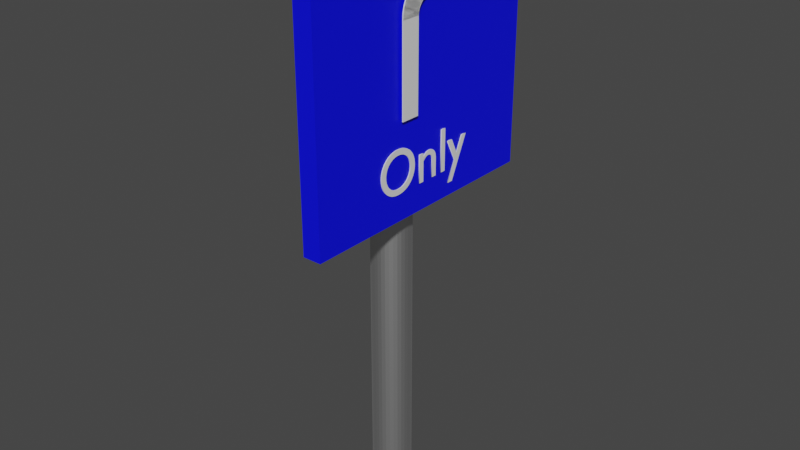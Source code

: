 # Source: RightOnly.blend  (saved by Blender 2.81.16; exported with 4.5.12 LTS)
import bpy
from mathutils import Matrix  # noqa: F401  (used for matrix-valued properties, if any)

bpy.ops.wm.read_factory_settings(use_empty=True)
scene = bpy.context.scene
scene.name = 'Scene'

# ---- collections
col_collection = bpy.data.collections.new('Collection'); scene.collection.children.link(col_collection)

# ---- materials (node trees are filled in below, after node groups)
mat_metallic = bpy.data.materials.new('Metallic')
mat_metallic.use_transparent_shadow = False
mat_bg = bpy.data.materials.new('BG')
mat_bg.use_transparent_shadow = False

# ---- material node trees
mat_metallic.use_nodes = True; mat_metallic.node_tree.nodes.clear()
_N = mat_metallic.node_tree.nodes; _L = mat_metallic.node_tree.links
n0 = _N.new('ShaderNodeOutputMaterial'); n0.name = 'Material Output'; n0.location = (300, 300)
n1 = _N.new('ShaderNodeBsdfPrincipled'); n1.name = 'Principled BSDF'; n1.location = (10, 300)
n1.distribution = 'GGX'
n1.subsurface_method = 'BURLEY'
n1.inputs[1].default_value = 1.0
n1.inputs[3].default_value = 1.45
n1.inputs[27].default_value = (0.0, 0.0, 0.0, 1.0)
n1.inputs[28].default_value = 1.0
_L.new(n1.outputs[0], n0.inputs[0])
n0.is_active_output = True
mat_bg.use_nodes = True; mat_bg.node_tree.nodes.clear()
_N = mat_bg.node_tree.nodes; _L = mat_bg.node_tree.links
n0 = _N.new('ShaderNodeOutputMaterial'); n0.name = 'Material Output'; n0.location = (300, 300)
n1 = _N.new('ShaderNodeBsdfPrincipled'); n1.name = 'Principled BSDF'; n1.location = (10, 300)
n1.distribution = 'GGX'
n1.subsurface_method = 'BURLEY'
n1.inputs[0].default_value = (0.0, 0.001793, 1.0, 1.0)
n1.inputs[3].default_value = 1.45
n1.inputs[27].default_value = (0.0, 0.0, 0.0, 1.0)
n1.inputs[28].default_value = 1.0
_L.new(n1.outputs[0], n0.inputs[0])
n0.is_active_output = True

# ---- world
world_world = bpy.data.worlds.new('World'); scene.world = world_world
world_world.use_nodes = True; world_world.node_tree.nodes.clear()
_N = world_world.node_tree.nodes; _L = world_world.node_tree.links
n0 = _N.new('ShaderNodeOutputWorld'); n0.name = 'World Output'; n0.location = (300, 300)
n1 = _N.new('ShaderNodeBackground'); n1.name = 'Background'; n1.location = (10, 300)
n1.inputs[0].default_value = (0.05088, 0.05088, 0.05088, 1.0)
_L.new(n1.outputs[0], n0.inputs[0])
n0.is_active_output = True
world_world.color = (0.05088, 0.05088, 0.05088)
world_world.use_sun_shadow = False
world_world.sun_shadow_jitter_overblur = 0.0

# ---- meshes
me_cylinder = bpy.data.meshes.new('Cylinder')
me_cylinder.from_pydata([(0.0, 1.0, -1.0), (0.0, 1.0, 1.0), (0.1951, 0.9808, -1.0), (0.1951, 0.9808, 1.0), (0.3827, 0.9239, -1.0), (0.3827, 0.9239, 1.0), (0.5556, 0.8315, -1.0), (0.5556, 0.8315, 1.0), (0.7071, 0.7071, -1.0), (0.7071, 0.7071, 1.0), (0.8315, 0.5556, -1.0), (0.8315, 0.5556, 1.0), (0.9239, 0.3827, -1.0), (0.9239, 0.3827, 1.0), (0.9808, 0.1951, -1.0), (0.9808, 0.1951, 1.0), (1.0, 7.55e-08, -1.0), (1.0, 7.55e-08, 1.0), (0.9808, -0.1951, -1.0), (0.9808, -0.1951, 1.0), (0.9239, -0.3827, -1.0), (0.9239, -0.3827, 1.0), (0.8315, -0.5556, -1.0), (0.8315, -0.5556, 1.0), (0.7071, -0.7071, -1.0), (0.7071, -0.7071, 1.0), (0.5556, -0.8315, -1.0), (0.5556, -0.8315, 1.0), (0.3827, -0.9239, -1.0), (0.3827, -0.9239, 1.0), (0.1951, -0.9808, -1.0), (0.1951, -0.9808, 1.0), (-3.258e-07, -1.0, -1.0), (-3.258e-07, -1.0, 1.0), (-0.1951, -0.9808, -1.0), (-0.1951, -0.9808, 1.0), (-0.3827, -0.9239, -1.0), (-0.3827, -0.9239, 1.0), (-0.5556, -0.8315, -1.0), (-0.5556, -0.8315, 1.0), (-0.7071, -0.7071, -1.0), (-0.7071, -0.7071, 1.0), (-0.8315, -0.5556, -1.0), (-0.8315, -0.5556, 1.0), (-0.9239, -0.3827, -1.0), (-0.9239, -0.3827, 1.0), (-0.9808, -0.1951, -1.0), (-0.9808, -0.1951, 1.0), (-1.0, 9.656e-07, -1.0), (-1.0, 9.656e-07, 1.0), (-0.9808, 0.1951, -1.0), (-0.9808, 0.1951, 1.0), (-0.9239, 0.3827, -1.0), (-0.9239, 0.3827, 1.0), (-0.8315, 0.5556, -1.0), (-0.8315, 0.5556, 1.0), (-0.7071, 0.7071, -1.0), (-0.7071, 0.7071, 1.0), (-0.5556, 0.8315, -1.0), (-0.5556, 0.8315, 1.0), (-0.3827, 0.9239, -1.0), (-0.3827, 0.9239, 1.0), (-0.1951, 0.9808, -1.0), (-0.1951, 0.9808, 1.0)], [], [(0, 1, 3, 2), (2, 3, 5, 4), (4, 5, 7, 6), (6, 7, 9, 8), (8, 9, 11, 10), (10, 11, 13, 12), (12, 13, 15, 14), (14, 15, 17, 16), (16, 17, 19, 18), (18, 19, 21, 20), (20, 21, 23, 22), (22, 23, 25, 24), (24, 25, 27, 26), (26, 27, 29, 28), (28, 29, 31, 30), (30, 31, 33, 32), (32, 33, 35, 34), (34, 35, 37, 36), (36, 37, 39, 38), (38, 39, 41, 40), (40, 41, 43, 42), (42, 43, 45, 44), (44, 45, 47, 46), (46, 47, 49, 48), (48, 49, 51, 50), (50, 51, 53, 52), (52, 53, 55, 54), (54, 55, 57, 56), (56, 57, 59, 58), (58, 59, 61, 60), (3, 1, 63, 61, 59, 57, 55, 53, 51, 49, 47, 45, 43, 41, 39, 37, 35, 33, 31, 29, 27, 25, 23, 21, 19, 17, 15, 13, 11, 9, 7, 5), (60, 61, 63, 62), (62, 63, 1, 0), (0, 2, 4, 6, 8, 10, 12, 14, 16, 18, 20, 22, 24, 26, 28, 30, 32, 34, 36, 38, 40, 42, 44, 46, 48, 50, 52, 54, 56, 58, 60, 62)])
_uv = me_cylinder.uv_layers.new(name='UVMap')
_uv.uv.foreach_set('vector', [1.0, 0.5, 1.0, 1.0, 0.9688, 1.0, 0.9688, 0.5, 0.9688, 0.5, 0.9688, 1.0, 0.9375, 1.0, 0.9375, 0.5, 0.9375, 0.5, 0.9375, 1.0, 0.9062, 1.0, 0.9062, 0.5, 0.9062, 0.5, 0.9062, 1.0, 0.875, 1.0, 0.875, 0.5, 0.875, 0.5, 0.875, 1.0, 0.8438, 1.0, 0.8438, 0.5, 0.8438, 0.5, 0.8438, 1.0, 0.8125, 1.0, 0.8125, 0.5, 0.8125, 0.5, 0.8125, 1.0, 0.7812, 1.0, 0.7812, 0.5, 0.7812, 0.5, 0.7812, 1.0, 0.75, 1.0, 0.75, 0.5, 0.75, 0.5, 0.75, 1.0, 0.7188, 1.0, 0.7188, 0.5, 0.7188, 0.5, 0.7188, 1.0, 0.6875, 1.0, 0.6875, 0.5, 0.6875, 0.5, 0.6875, 1.0, 0.6562, 1.0, 0.6562, 0.5, 0.6562, 0.5, 0.6562, 1.0, 0.625, 1.0, 0.625, 0.5, 0.625, 0.5, 0.625, 1.0, 0.5938, 1.0, 0.5938, 0.5, 0.5938, 0.5, 0.5938, 1.0, 0.5625, 1.0, 0.5625, 0.5, 0.5625, 0.5, 0.5625, 1.0, 0.5312, 1.0, 0.5312, 0.5, 0.5312, 0.5, 0.5312, 1.0, 0.5, 1.0, 0.5, 0.5, 0.5, 0.5, 0.5, 1.0, 0.4688, 1.0, 0.4688, 0.5, 0.4688, 0.5, 0.4688, 1.0, 0.4375, 1.0, 0.4375, 0.5, 0.4375, 0.5, 0.4375, 1.0, 0.4062, 1.0, 0.4062, 0.5, 0.4062, 0.5, 0.4062, 1.0, 0.375, 1.0, 0.375, 0.5, 0.375, 0.5, 0.375, 1.0, 0.3438, 1.0, 0.3438, 0.5, 0.3438, 0.5, 0.3438, 1.0, 0.3125, 1.0, 0.3125, 0.5, 0.3125, 0.5, 0.3125, 1.0, 0.2812, 1.0, 0.2812, 0.5, 0.2812, 0.5, 0.2812, 1.0, 0.25, 1.0, 0.25, 0.5, 0.25, 0.5, 0.25, 1.0, 0.2188, 1.0, 0.2188, 0.5, 0.2188, 0.5, 0.2188, 1.0, 0.1875, 1.0, 0.1875, 0.5, 0.1875, 0.5, 0.1875, 1.0, 0.1562, 1.0, 0.1562, 0.5, 0.1562, 0.5, 0.1562, 1.0, 0.125, 1.0, 0.125, 0.5, 0.125, 0.5, 0.125, 1.0, 0.09375, 1.0, 0.09375, 0.5, 0.09375, 0.5, 0.09375, 1.0, 0.0625, 1.0, 0.0625, 0.5, 0.2968, 0.4854, 0.25, 0.49, 0.2032, 0.4854, 0.1582, 0.4717, 0.1167, 0.4496, 0.08029, 0.4197, 0.05045, 0.3833, 0.02827, 0.3418, 0.01461, 0.2968, 0.01, 0.25, 0.01461, 0.2032, 0.02827, 0.1582, 0.05045, 0.1167, 0.08029, 0.08029, 0.1167, 0.05045, 0.1582, 0.02827, 0.2032, 0.01461, 0.25, 0.01, 0.2968, 0.01461, 0.3418, 0.02827, 0.3833, 0.05045, 0.4197, 0.08029, 0.4496, 0.1167, 0.4717, 0.1582, 0.4854, 0.2032, 0.49, 0.25, 0.4854, 0.2968, 0.4717, 0.3418, 0.4496, 0.3833, 0.4197, 0.4197, 0.3833, 0.4496, 0.3418, 0.4717, 0.0625, 0.5, 0.0625, 1.0, 0.03125, 1.0, 0.03125, 0.5, 0.03125, 0.5, 0.03125, 1.0, 0.0, 1.0, 0.0, 0.5, 0.75, 0.49, 0.7968, 0.4854, 0.8418, 0.4717, 0.8833, 0.4496, 0.9197, 0.4197, 0.9496, 0.3833, 0.9717, 0.3418, 0.9854, 0.2968, 0.99, 0.25, 0.9854, 0.2032, 0.9717, 0.1582, 0.9496, 0.1167, 0.9197, 0.08029, 0.8833, 0.05045, 0.8418, 0.02827, 0.7968, 0.01461, 0.75, 0.01, 0.7032, 0.01461, 0.6582, 0.02827, 0.6167, 0.05045, 0.5803, 0.08029, 0.5504, 0.1167, 0.5283, 0.1582, 0.5146, 0.2032, 0.51, 0.25, 0.5146, 0.2968, 0.5283, 0.3418, 0.5504, 0.3833, 0.5803, 0.4197, 0.6167, 0.4496, 0.6582, 0.4717, 0.7032, 0.4854])
me_cylinder.materials.append(mat_metallic)
me_cylinder.use_remesh_fix_poles = True
me_cylinder.use_remesh_preserve_attributes = False
me_cylinder.use_mirror_vertex_groups = False
me_cylinder.update()
me_cube_001 = bpy.data.meshes.new('Cube.001')
me_cube_001.from_pydata([(-1.0, -1.0, -1.0), (-1.0, -1.0, 1.0), (-1.0, 1.0, -1.0), (-1.0, 1.0, 1.0), (1.0, -1.0, -1.0), (1.0, -1.0, 1.0), (1.0, 1.0, -1.0), (1.0, 1.0, 1.0)], [], [(0, 1, 3, 2), (2, 3, 7, 6), (6, 7, 5, 4), (4, 5, 1, 0), (2, 6, 4, 0), (7, 3, 1, 5)])
_uv = me_cube_001.uv_layers.new(name='UVMap')
_uv.uv.foreach_set('vector', [0.375, 0.0, 0.625, 0.0, 0.625, 0.25, 0.375, 0.25, 0.375, 0.25, 0.625, 0.25, 0.625, 0.5, 0.375, 0.5, 0.375, 0.5, 0.625, 0.5, 0.625, 0.75, 0.375, 0.75, 0.375, 0.75, 0.625, 0.75, 0.625, 1.0, 0.375, 1.0, 0.125, 0.5, 0.375, 0.5, 0.375, 0.75, 0.125, 0.75, 0.625, 0.5, 0.875, 0.5, 0.875, 0.75, 0.625, 0.75])
me_cube_001.materials.append(mat_bg)
me_cube_001.use_remesh_fix_poles = True
me_cube_001.use_remesh_preserve_attributes = False
me_cube_001.use_mirror_vertex_groups = False
me_cube_001.update()
me_cube_002 = bpy.data.meshes.new('Cube.002')
me_cube_002.from_pydata([(-1.0, -1.0, -1.0), (-1.0, -1.0, 1.0), (-1.0, 1.0, -1.0), (-1.0, 1.0, 1.0), (1.0, -1.0, -1.0), (1.0, -1.0, 1.0), (1.0, 1.0, -1.0), (1.0, 1.0, 1.0), (1.0, -0.954, 1.129), (1.0, 1.019, 1.055), (1.0, -0.8152, 1.255), (1.0, 1.077, 1.108), (1.0, -0.5875, 1.375), (1.0, 1.173, 1.158), (1.0, -0.277, 1.483), (1.0, 1.303, 1.204), (1.0, 0.1078, 1.579), (1.0, 1.465, 1.245), (1.0, 0.5566, 1.659), (1.0, 1.654, 1.279), (1.0, 1.057, 1.722), (1.0, 1.865, 1.305), (1.0, 1.596, 1.764), (1.0, 2.092, 1.323), (1.0, 2.158, 1.786), (1.0, 2.329, 1.333), (1.0, 2.184, 1.787), (1.0, 2.337, 1.333), (1.0, 2.21, 1.788), (1.0, 2.345, 1.333), (1.0, 2.237, 1.788), (1.0, 2.353, 1.333), (1.0, 2.263, 1.789), (1.0, 2.361, 1.334), (1.0, 2.289, 1.789), (1.0, 2.369, 1.334), (1.0, 2.316, 1.789), (1.0, 2.377, 1.334), (1.0, 2.342, 1.79), (1.0, 2.385, 1.334), (1.0, 2.369, 1.79), (1.0, 2.393, 1.334), (1.0, 2.395, 1.79), (1.0, 2.401, 1.334), (1.0, 7.366, 1.802), (1.0, 7.372, 1.347), (-1.0, -0.9755, 1.133), (-1.0, 0.9936, 1.053), (1.0, -0.9755, 1.133), (1.0, 0.9936, 1.053), (-1.0, -0.8492, 1.263), (-1.0, 1.028, 1.106), (1.0, -0.8492, 1.263), (1.0, 1.028, 1.106), (-1.0, -0.625, 1.385), (-1.0, 1.103, 1.156), (1.0, -0.625, 1.385), (1.0, 1.103, 1.156), (-0.9999, -0.3099, 1.497), (-0.9999, 1.215, 1.203), (1.0, -0.3099, 1.497), (1.0, 1.215, 1.203), (-0.9999, 0.08638, 1.595), (-0.9999, 1.361, 1.244), (1.0, 0.08638, 1.595), (1.0, 1.361, 1.244), (-0.9999, 0.5516, 1.675), (-0.9999, 1.536, 1.279), (1.0, 0.5516, 1.675), (1.0, 1.536, 1.279), (-0.9999, 1.071, 1.736), (-0.9999, 1.736, 1.306), (1.0, 1.071, 1.736), (1.0, 1.736, 1.306), (-0.9999, 1.63, 1.775), (-0.9999, 1.954, 1.325), (1.0, 1.63, 1.775), (1.0, 1.954, 1.325), (-0.9999, 2.209, 1.791), (-0.9999, 2.183, 1.335), (1.0, 2.209, 1.791), (1.0, 2.183, 1.335), (-0.9999, 7.354, 1.775), (-0.9999, 7.327, 1.32), (1.0, 7.327, 1.32), (1.0, 7.354, 1.775), (1.0, 7.369, 2.039), (-0.9999, 7.369, 2.039), (-0.9999, 7.317, 1.151), (1.0, 7.317, 1.151), (-0.9999, 7.369, 2.033), (1.0, 7.363, 2.053), (1.0, 7.317, 1.121), (1.0, 8.622, 1.778), (1.0, 9.572, 1.569), (1.0, 8.327, 1.322)], [], [(0, 1, 3, 2), (2, 3, 7, 6), (6, 7, 5, 4), (4, 5, 1, 0), (2, 6, 4, 0), (7, 3, 47, 49), (7, 5, 8, 9), (9, 8, 10, 11), (11, 10, 12, 13), (13, 12, 14, 15), (15, 14, 16, 17), (17, 16, 18, 19), (19, 18, 20, 21), (21, 20, 22, 23), (23, 22, 24, 25), (25, 24, 26, 27), (27, 26, 28, 29), (29, 28, 30, 31), (31, 30, 32, 33), (33, 32, 34, 35), (35, 34, 36, 37), (37, 36, 38, 39), (39, 38, 40, 41), (41, 40, 42, 43), (43, 42, 44, 45), (46, 48, 52, 50), (5, 7, 49, 48), (3, 1, 46, 47), (1, 5, 48, 46), (52, 53, 57, 56), (49, 47, 51, 53), (48, 49, 53, 52), (47, 46, 50, 51), (55, 54, 58, 59), (51, 50, 54, 55), (50, 52, 56, 54), (53, 51, 55, 57), (58, 60, 64, 62), (54, 56, 60, 58), (57, 55, 59, 61), (56, 57, 61, 60), (64, 65, 69, 68), (61, 59, 63, 65), (60, 61, 65, 64), (59, 58, 62, 63), (66, 68, 72, 70), (63, 62, 66, 67), (62, 64, 68, 66), (65, 63, 67, 69), (73, 71, 75, 77), (69, 67, 71, 73), (68, 69, 73, 72), (67, 66, 70, 71), (76, 77, 81, 80), (72, 73, 77, 76), (71, 70, 74, 75), (70, 72, 76, 74), (78, 80, 85, 82), (75, 74, 78, 79), (74, 76, 80, 78), (77, 75, 79, 81), (81, 79, 83, 84), (80, 81, 84, 85), (79, 78, 82, 83), (82, 85, 86, 87, 90), (84, 83, 88, 89), (85, 84, 95, 94, 93), (85, 93, 91), (92, 95, 84)])
_uv = me_cube_002.uv_layers.new(name='UVMap')
_uv.uv.foreach_set('vector', [0.375, 0.0, 0.625, 0.0, 0.625, 0.25, 0.375, 0.25, 0.375, 0.25, 0.625, 0.25, 0.625, 0.5, 0.375, 0.5, 0.375, 0.5, 0.625, 0.5, 0.625, 0.75, 0.375, 0.75, 0.375, 0.75, 0.625, 0.75, 0.625, 1.0, 0.375, 1.0, 0.125, 0.5, 0.375, 0.5, 0.375, 0.75, 0.125, 0.75, 0.625, 0.5, 0.625, 0.25, 0.625, 0.25, 0.625, 0.5, 0.625, 0.5, 0.625, 0.75, 0.625, 0.75, 0.625, 0.5, 0.625, 0.5, 0.625, 0.75, 0.625, 0.75, 0.625, 0.5, 0.625, 0.5, 0.625, 0.75, 0.625, 0.75, 0.625, 0.5, 0.625, 0.5, 0.625, 0.75, 0.625, 0.75, 0.625, 0.5, 0.625, 0.5, 0.625, 0.75, 0.625, 0.75, 0.625, 0.5, 0.625, 0.5, 0.625, 0.75, 0.625, 0.75, 0.625, 0.5, 0.625, 0.5, 0.625, 0.75, 0.625, 0.75, 0.625, 0.5, 0.625, 0.5, 0.625, 0.75, 0.625, 0.75, 0.625, 0.5, 0.625, 0.5, 0.625, 0.75, 0.625, 0.75, 0.625, 0.5, 0.625, 0.5, 0.625, 0.75, 0.625, 0.75, 0.625, 0.5, 0.625, 0.5, 0.625, 0.75, 0.625, 0.75, 0.625, 0.5, 0.625, 0.5, 0.625, 0.75, 0.625, 0.75, 0.625, 0.5, 0.625, 0.5, 0.625, 0.75, 0.625, 0.75, 0.625, 0.5, 0.625, 0.5, 0.625, 0.75, 0.625, 0.75, 0.625, 0.5, 0.625, 0.5, 0.625, 0.75, 0.625, 0.75, 0.625, 0.5, 0.625, 0.5, 0.625, 0.75, 0.625, 0.75, 0.625, 0.5, 0.625, 0.5, 0.625, 0.75, 0.625, 0.75, 0.625, 0.5, 0.625, 0.5, 0.625, 0.75, 0.625, 0.75, 0.625, 0.5, 0.625, 0.5, 0.625, 0.75, 0.625, 0.75, 0.625, 0.5, 0.625, 1.0, 0.625, 0.75, 0.625, 0.75, 0.625, 1.0, 0.625, 0.75, 0.625, 0.5, 0.625, 0.5, 0.625, 0.75, 0.625, 0.25, 0.625, 0.0, 0.625, 0.0, 0.625, 0.25, 0.625, 1.0, 0.625, 0.75, 0.625, 0.75, 0.625, 1.0, 0.625, 0.75, 0.625, 0.5, 0.625, 0.5, 0.625, 0.75, 0.625, 0.5, 0.625, 0.25, 0.625, 0.25, 0.625, 0.5, 0.625, 0.75, 0.625, 0.5, 0.625, 0.5, 0.625, 0.75, 0.625, 0.25, 0.625, 0.0, 0.625, 0.0, 0.625, 0.25, 0.625, 0.25, 0.625, 0.0, 0.625, 0.0, 0.625, 0.25, 0.625, 0.25, 0.625, 0.0, 0.625, 0.0, 0.625, 0.25, 0.625, 1.0, 0.625, 0.75, 0.625, 0.75, 0.625, 1.0, 0.625, 0.5, 0.625, 0.25, 0.625, 0.25, 0.625, 0.5, 0.625, 1.0, 0.625, 0.75, 0.625, 0.75, 0.625, 1.0, 0.625, 1.0, 0.625, 0.75, 0.625, 0.75, 0.625, 1.0, 0.625, 0.5, 0.625, 0.25, 0.625, 0.25, 0.625, 0.5, 0.625, 0.75, 0.625, 0.5, 0.625, 0.5, 0.625, 0.75, 0.625, 0.75, 0.625, 0.5, 0.625, 0.5, 0.625, 0.75, 0.625, 0.5, 0.625, 0.25, 0.625, 0.25, 0.625, 0.5, 0.625, 0.75, 0.625, 0.5, 0.625, 0.5, 0.625, 0.75, 0.625, 0.25, 0.625, 0.0, 0.625, 0.0, 0.625, 0.25, 0.625, 1.0, 0.625, 0.75, 0.625, 0.75, 0.625, 1.0, 0.625, 0.25, 0.625, 0.0, 0.625, 0.0, 0.625, 0.25, 0.625, 1.0, 0.625, 0.75, 0.625, 0.75, 0.625, 1.0, 0.625, 0.5, 0.625, 0.25, 0.625, 0.25, 0.625, 0.5, 0.625, 0.5, 0.625, 0.25, 0.625, 0.25, 0.625, 0.5, 0.625, 0.5, 0.625, 0.25, 0.625, 0.25, 0.625, 0.5, 0.625, 0.75, 0.625, 0.5, 0.625, 0.5, 0.625, 0.75, 0.625, 0.25, 0.625, 0.0, 0.625, 0.0, 0.625, 0.25, 0.625, 0.75, 0.625, 0.5, 0.625, 0.5, 0.625, 0.75, 0.625, 0.75, 0.625, 0.5, 0.625, 0.5, 0.625, 0.75, 0.625, 0.25, 0.625, 0.0, 0.625, 0.0, 0.625, 0.25, 0.625, 1.0, 0.625, 0.75, 0.625, 0.75, 0.625, 1.0, 0.625, 1.0, 0.625, 0.75, 0.625, 0.75, 0.625, 1.0, 0.625, 0.25, 0.625, 0.0, 0.625, 0.0, 0.625, 0.25, 0.625, 1.0, 0.625, 0.75, 0.625, 0.75, 0.625, 1.0, 0.625, 0.5, 0.625, 0.25, 0.625, 0.25, 0.625, 0.5, 0.625, 0.5, 0.625, 0.25, 0.625, 0.25, 0.625, 0.5, 0.625, 0.75, 0.625, 0.5, 0.625, 0.5, 0.625, 0.75, 0.625, 0.25, 0.625, 0.0, 0.625, 0.0, 0.625, 0.25, 0.625, 1.0, 0.625, 0.75, 0.625, 0.75, 0.625, 1.0, 0.625, 1.0, 0.625, 0.5, 0.625, 0.25, 0.625, 0.25, 0.625, 0.5, 0.625, 0.75, 0.625, 0.5, 0.625, 0.5, 0.625, 0.6346, 0.625, 0.75, 0.625, 0.75, 0.625, 0.75, 0.625, 0.75, 0.625, 0.5, 0.625, 0.5, 0.625, 0.5])
me_cube_002.use_remesh_fix_poles = True
me_cube_002.use_remesh_preserve_attributes = False
me_cube_002.use_mirror_vertex_groups = False
me_cube_002.update()

# ---- curves / text
txt_text = bpy.data.curves.new('Text', 'FONT')
txt_text.dimensions = '2D'
txt_text.body = 'Only'
txt_text.use_path_clamp = True
txt_text.extrude = 0.01

# ---- objects
ob_cylinder = bpy.data.objects.new('Cylinder', me_cylinder)
ob_cube = bpy.data.objects.new('Cube', me_cube_001)
ob_cube_001 = bpy.data.objects.new('Cube.001', me_cube_002)
ob_text = bpy.data.objects.new('Text', txt_text)

# ---- transforms, parenting, visibility, modifiers, constraints
ob_cylinder.location = (-0.006208, 0.004118, 0.768)
ob_cylinder.scale = (0.07387, 0.07387, -0.7671)
ob_cylinder.lineart.crease_threshold = 0.0
ob_cube.location = (0.1045, -7.712e-09, 1.617)
ob_cube.scale = (0.03454, 0.4972, 0.4742)
ob_cube.lineart.crease_threshold = 0.0
ob_cube_001.location = (0.1506, -0.08815, 1.649)
ob_cube_001.rotation_euler = (0.0, 0.0, 6.283)
ob_cube_001.scale = (0.001873, 0.03662, 0.1608)
ob_cube_001.lineart.crease_threshold = 0.0
ob_text.location = (0.14, -0.2272, 1.243)
ob_text.rotation_euler = (1.571, -4.371e-08, 1.571)
ob_text.scale = (0.2245, 0.2245, 0.2245)
ob_text.lineart.crease_threshold = 0.0

# ---- collection membership
col_collection.objects.link(ob_cylinder)
col_collection.objects.link(ob_cube)
col_collection.objects.link(ob_cube_001)
col_collection.objects.link(ob_text)

# ---- scene / render settings (as saved in the file)
scene.frame_start = 1; scene.frame_end = 250; scene.frame_set(1)
scene.render.engine = 'BLENDER_EEVEE_NEXT'
scene.cycles.use_denoising = False
scene.cycles.samples = 128
scene.cycles.sampling_pattern = 'TABULATED_SOBOL'
scene.cycles.use_adaptive_sampling = False
scene.cycles.use_light_tree = False
scene.view_settings.view_transform = 'Filmic'
bpy.context.view_layer.update()

# ---- added for rendering (the .blend has no active camera and no usable light): camera, sun
cam_auto = bpy.data.cameras.new('AutoCamera')
cam_auto.lens = 50.0
cam_auto.sensor_width = 36.0
cam_auto.clip_end = 1000.0
ob_auto_camera = bpy.data.objects.new('AutoCamera', cam_auto)
scene.collection.objects.link(ob_auto_camera)
ob_auto_camera.location = (2.18852, -2.58278, 2.76784)
ob_auto_camera.rotation_euler = (1.09748, -7.21219e-08, 0.694738)
scene.camera = ob_auto_camera
light_auto_sun = bpy.data.lights.new('AutoSun', 'SUN')
light_auto_sun.energy = 3.0
light_auto_sun.angle = 0.0523599
ob_auto_sun = bpy.data.objects.new('AutoSun', light_auto_sun)
scene.collection.objects.link(ob_auto_sun)
ob_auto_sun.rotation_euler = (0.872665, 0.174533, 0.523599)
bpy.context.view_layer.update()
